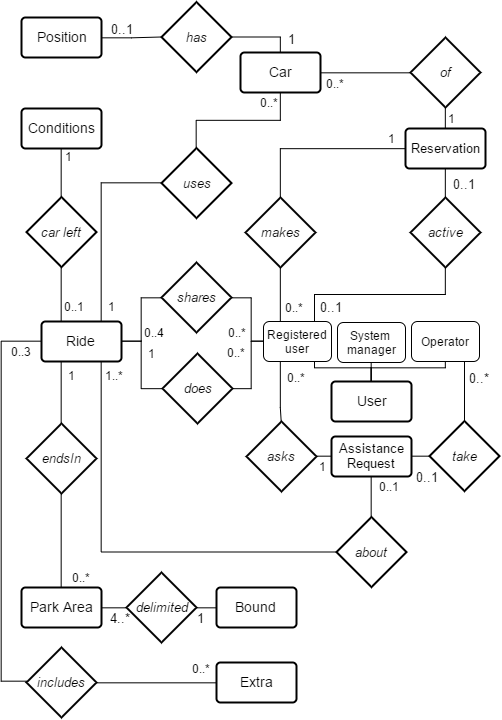

The diagram above was exported from draw.io. Its source (the exported page's mxGraphModel, read from the mxfile embedded in the PNG):
<mxGraphModel dx="752" dy="413" grid="1" gridSize="10" guides="1" tooltips="1" connect="1" arrows="1" fold="1" page="1" pageScale="1" pageWidth="826" pageHeight="1169" background="#ffffff" math="0" shadow="0">
  <root>
    <mxCell id="0" />
    <mxCell id="1" parent="0" />
    <mxCell id="4" value="makes" style="shape=rhombus;strokeWidth=2;fontSize=13;perimeter=rhombusPerimeter;whiteSpace=wrap;html=1;align=center;aspect=fixed;fontStyle=2" parent="1" vertex="1">
      <mxGeometry x="364" y="450" width="70" height="70" as="geometry" />
    </mxCell>
    <mxCell id="6" value="" style="endArrow=none;html=1;shadow=0;entryX=0.5;entryY=1;exitX=0.25;exitY=0;" parent="1" source="70" target="4" edge="1">
      <mxGeometry width="50" height="50" relative="1" as="geometry">
        <mxPoint x="550" y="550" as="sourcePoint" />
        <mxPoint x="170" y="590" as="targetPoint" />
      </mxGeometry>
    </mxCell>
    <mxCell id="48" value="0..*" style="text;html=1;resizable=0;points=[];align=center;verticalAlign=middle;labelBackgroundColor=#ffffff;" parent="6" vertex="1" connectable="0">
      <mxGeometry x="-0.584" y="2" relative="1" as="geometry">
        <mxPoint x="16" y="-3" as="offset" />
      </mxGeometry>
    </mxCell>
    <mxCell id="8" value="" style="endArrow=none;html=1;shadow=0;entryX=0.5;entryY=0;exitX=0;exitY=0.5;edgeStyle=orthogonalEdgeStyle;rounded=0;" parent="1" source="18" target="4" edge="1">
      <mxGeometry width="50" height="50" relative="1" as="geometry">
        <mxPoint x="730" y="550" as="sourcePoint" />
        <mxPoint x="170" y="590" as="targetPoint" />
      </mxGeometry>
    </mxCell>
    <mxCell id="49" value="1" style="text;html=1;resizable=0;points=[];align=center;verticalAlign=middle;labelBackgroundColor=#ffffff;" parent="8" vertex="1" connectable="0">
      <mxGeometry x="-0.592" y="-2" relative="1" as="geometry">
        <mxPoint x="22" y="-9" as="offset" />
      </mxGeometry>
    </mxCell>
    <mxCell id="98" style="edgeStyle=orthogonalEdgeStyle;rounded=0;html=1;exitX=0.25;exitY=0;entryX=0.5;entryY=1;shadow=0;startArrow=none;startFill=0;endArrow=none;endFill=0;jettySize=auto;orthogonalLoop=1;" edge="1" parent="1" source="9" target="97">
      <mxGeometry relative="1" as="geometry" />
    </mxCell>
    <mxCell id="127" value="0..1" style="text;html=1;resizable=0;points=[];align=center;verticalAlign=middle;labelBackgroundColor=#ffffff;fontSize=12;" vertex="1" connectable="0" parent="98">
      <mxGeometry x="-0.5627" relative="1" as="geometry">
        <mxPoint x="13" y="-3" as="offset" />
      </mxGeometry>
    </mxCell>
    <mxCell id="9" value="&lt;font style=&quot;font-size: 14px;&quot;&gt;Ride&lt;/font&gt;" style="strokeWidth=2;rounded=1;arcSize=10;whiteSpace=wrap;html=1;align=center;fontSize=14;" parent="1" vertex="1">
      <mxGeometry x="160" y="574" width="80" height="40" as="geometry" />
    </mxCell>
    <mxCell id="10" value="does" style="shape=rhombus;strokeWidth=2;fontSize=13;perimeter=rhombusPerimeter;whiteSpace=wrap;html=1;align=center;aspect=fixed;fontStyle=2" parent="1" vertex="1">
      <mxGeometry x="281" y="606" width="70" height="70" as="geometry" />
    </mxCell>
    <mxCell id="11" value="" style="endArrow=none;html=1;shadow=0;entryX=0;entryY=0.5;exitX=1;exitY=0.5;rounded=0;edgeStyle=orthogonalEdgeStyle;" parent="1" source="10" target="70" edge="1">
      <mxGeometry width="50" height="50" relative="1" as="geometry">
        <mxPoint x="150" y="670" as="sourcePoint" />
        <mxPoint x="450" y="550" as="targetPoint" />
        <Array as="points">
          <mxPoint x="370" y="641" />
          <mxPoint x="370" y="594" />
        </Array>
      </mxGeometry>
    </mxCell>
    <mxCell id="126" value="0..*" style="text;html=1;resizable=0;points=[];align=center;verticalAlign=middle;labelBackgroundColor=#ffffff;fontSize=12;" vertex="1" connectable="0" parent="11">
      <mxGeometry x="0.5175" y="2" relative="1" as="geometry">
        <mxPoint x="-13" y="4" as="offset" />
      </mxGeometry>
    </mxCell>
    <mxCell id="13" value="" style="endArrow=none;html=1;shadow=0;entryX=0;entryY=0.5;exitX=1;exitY=0.5;edgeStyle=orthogonalEdgeStyle;rounded=0;" parent="1" source="9" target="10" edge="1">
      <mxGeometry width="50" height="50" relative="1" as="geometry">
        <mxPoint x="150" y="670" as="sourcePoint" />
        <mxPoint x="200" y="620" as="targetPoint" />
        <Array as="points">
          <mxPoint x="260" y="594" />
          <mxPoint x="260" y="641" />
        </Array>
      </mxGeometry>
    </mxCell>
    <mxCell id="53" value="1" style="text;html=1;resizable=0;points=[];align=center;verticalAlign=middle;labelBackgroundColor=#ffffff;" parent="13" vertex="1" connectable="0">
      <mxGeometry x="-0.5631" y="-5" relative="1" as="geometry">
        <mxPoint x="11" y="7" as="offset" />
      </mxGeometry>
    </mxCell>
    <mxCell id="14" value="shares" style="shape=rhombus;strokeWidth=2;fontSize=13;perimeter=rhombusPerimeter;whiteSpace=wrap;html=1;align=center;aspect=fixed;fontStyle=2" parent="1" vertex="1">
      <mxGeometry x="280" y="515" width="70" height="70" as="geometry" />
    </mxCell>
    <mxCell id="15" value="" style="endArrow=none;html=1;shadow=0;entryX=0;entryY=0.5;exitX=1;exitY=0.5;edgeStyle=orthogonalEdgeStyle;rounded=0;" parent="1" source="14" target="70" edge="1">
      <mxGeometry width="50" height="50" relative="1" as="geometry">
        <mxPoint x="150" y="710" as="sourcePoint" />
        <mxPoint x="450" y="550" as="targetPoint" />
        <Array as="points">
          <mxPoint x="370" y="550" />
          <mxPoint x="370" y="594" />
        </Array>
      </mxGeometry>
    </mxCell>
    <mxCell id="51" value="0..*" style="text;html=1;resizable=0;points=[];align=center;verticalAlign=middle;labelBackgroundColor=#ffffff;" parent="15" vertex="1" connectable="0">
      <mxGeometry x="0.4889" y="3" relative="1" as="geometry">
        <mxPoint x="-17" y="-2" as="offset" />
      </mxGeometry>
    </mxCell>
    <mxCell id="16" value="" style="endArrow=none;html=1;shadow=0;entryX=1;entryY=0.5;exitX=0;exitY=0.5;edgeStyle=orthogonalEdgeStyle;rounded=0;" parent="1" source="14" target="9" edge="1">
      <mxGeometry width="50" height="50" relative="1" as="geometry">
        <mxPoint x="150" y="710" as="sourcePoint" />
        <mxPoint x="200" y="660" as="targetPoint" />
      </mxGeometry>
    </mxCell>
    <mxCell id="50" value="0..4" style="text;html=1;resizable=0;points=[];align=center;verticalAlign=middle;labelBackgroundColor=#ffffff;" parent="16" vertex="1" connectable="0">
      <mxGeometry x="0.6715" y="-1" relative="1" as="geometry">
        <mxPoint x="20" y="-8" as="offset" />
      </mxGeometry>
    </mxCell>
    <mxCell id="117" style="edgeStyle=orthogonalEdgeStyle;rounded=0;html=1;exitX=0.5;exitY=0;entryX=0.5;entryY=1;shadow=0;startArrow=none;startFill=0;endArrow=none;endFill=0;jettySize=auto;orthogonalLoop=1;fontSize=13;" edge="1" parent="1" source="17" target="67">
      <mxGeometry relative="1" as="geometry" />
    </mxCell>
    <mxCell id="119" style="edgeStyle=orthogonalEdgeStyle;rounded=0;html=1;exitX=0.5;exitY=0;entryX=0.75;entryY=1;shadow=0;startArrow=none;startFill=0;endArrow=none;endFill=0;jettySize=auto;orthogonalLoop=1;fontSize=13;" edge="1" parent="1" source="17" target="70">
      <mxGeometry relative="1" as="geometry">
        <Array as="points">
          <mxPoint x="490" y="620" />
          <mxPoint x="433" y="620" />
        </Array>
      </mxGeometry>
    </mxCell>
    <mxCell id="120" style="edgeStyle=orthogonalEdgeStyle;rounded=0;html=1;exitX=0.5;exitY=0;entryX=0.5;entryY=1;shadow=0;startArrow=none;startFill=0;endArrow=none;endFill=0;jettySize=auto;orthogonalLoop=1;fontSize=13;" edge="1" parent="1" source="17" target="68">
      <mxGeometry relative="1" as="geometry">
        <Array as="points">
          <mxPoint x="490" y="620" />
          <mxPoint x="564" y="620" />
        </Array>
      </mxGeometry>
    </mxCell>
    <mxCell id="17" value="&lt;font style=&quot;font-size: 14px;&quot;&gt;User&lt;/font&gt;" style="strokeWidth=2;rounded=1;arcSize=10;whiteSpace=wrap;html=1;align=center;fontSize=14;" parent="1" vertex="1">
      <mxGeometry x="450" y="634" width="80" height="40" as="geometry" />
    </mxCell>
    <mxCell id="18" value="&lt;font style=&quot;font-size: 13px;&quot;&gt;Reservation&lt;/font&gt;" style="strokeWidth=2;rounded=1;arcSize=10;whiteSpace=wrap;html=1;align=center;fontSize=13;" parent="1" vertex="1">
      <mxGeometry x="524" y="381" width="80" height="40" as="geometry" />
    </mxCell>
    <mxCell id="62" style="edgeStyle=orthogonalEdgeStyle;rounded=1;comic=0;html=1;exitX=0.5;exitY=1;entryX=0.5;entryY=0;endArrow=none;endFill=0;jettySize=auto;orthogonalLoop=1;" parent="1" source="19" target="61" edge="1">
      <mxGeometry relative="1" as="geometry" />
    </mxCell>
    <mxCell id="66" value="0..1" style="text;html=1;resizable=0;points=[];align=center;verticalAlign=middle;labelBackgroundColor=#ffffff;" parent="62" vertex="1" connectable="0">
      <mxGeometry x="-0.6242" y="3" relative="1" as="geometry">
        <mxPoint x="15" y="2" as="offset" />
      </mxGeometry>
    </mxCell>
    <mxCell id="19" value="&lt;font style=&quot;font-size: 13px;&quot;&gt;Assistance Request&lt;/font&gt;" style="strokeWidth=2;rounded=1;arcSize=10;whiteSpace=wrap;html=1;align=center;fontSize=13;" parent="1" vertex="1">
      <mxGeometry x="450" y="689" width="80" height="40" as="geometry" />
    </mxCell>
    <mxCell id="20" value="" style="endArrow=none;html=1;shadow=0;entryX=0.5;entryY=0;exitX=0.25;exitY=1;rounded=0;edgeStyle=orthogonalEdgeStyle;" parent="1" source="70" target="21" edge="1">
      <mxGeometry width="50" height="50" relative="1" as="geometry">
        <mxPoint x="150" y="790" as="sourcePoint" />
        <mxPoint x="200" y="740" as="targetPoint" />
        <Array as="points">
          <mxPoint x="399" y="660" />
          <mxPoint x="399" y="660" />
        </Array>
      </mxGeometry>
    </mxCell>
    <mxCell id="54" value="0..*" style="text;html=1;resizable=0;points=[];align=center;verticalAlign=middle;labelBackgroundColor=#ffffff;" parent="20" vertex="1" connectable="0">
      <mxGeometry x="-0.6222" relative="1" as="geometry">
        <mxPoint x="16" y="4" as="offset" />
      </mxGeometry>
    </mxCell>
    <mxCell id="21" value="asks" style="shape=rhombus;strokeWidth=2;fontSize=13;perimeter=rhombusPerimeter;whiteSpace=wrap;html=1;align=center;aspect=fixed;fontStyle=2" parent="1" vertex="1">
      <mxGeometry x="365" y="674" width="70" height="70" as="geometry" />
    </mxCell>
    <mxCell id="22" value="" style="endArrow=none;html=1;shadow=0;entryX=1;entryY=0.5;exitX=0;exitY=0.5;" parent="1" target="21" edge="1" source="19">
      <mxGeometry width="50" height="50" relative="1" as="geometry">
        <mxPoint x="600" y="720" as="sourcePoint" />
        <mxPoint x="200" y="760" as="targetPoint" />
      </mxGeometry>
    </mxCell>
    <mxCell id="55" value="1" style="text;html=1;resizable=0;points=[];align=center;verticalAlign=middle;labelBackgroundColor=#ffffff;" parent="22" vertex="1" connectable="0">
      <mxGeometry x="-0.376" y="-2" relative="1" as="geometry">
        <mxPoint x="-4" y="12" as="offset" />
      </mxGeometry>
    </mxCell>
    <mxCell id="91" style="edgeStyle=orthogonalEdgeStyle;rounded=0;html=1;exitX=1;exitY=0.5;entryX=0;entryY=0.5;shadow=0;startArrow=none;startFill=0;endArrow=none;endFill=0;jettySize=auto;orthogonalLoop=1;" edge="1" parent="1" source="23" target="89">
      <mxGeometry relative="1" as="geometry" />
    </mxCell>
    <mxCell id="123" value="4..*" style="text;html=1;resizable=0;points=[];align=center;verticalAlign=middle;labelBackgroundColor=#ffffff;fontSize=13;" vertex="1" connectable="0" parent="91">
      <mxGeometry x="-0.3188" y="-1" relative="1" as="geometry">
        <mxPoint x="11" y="9" as="offset" />
      </mxGeometry>
    </mxCell>
    <mxCell id="23" value="&lt;font style=&quot;font-size: 14px;&quot;&gt;Park Area&lt;/font&gt;" style="strokeWidth=2;rounded=1;arcSize=10;whiteSpace=wrap;html=1;align=center;fontSize=14;" parent="1" vertex="1">
      <mxGeometry x="140" y="840" width="80" height="40" as="geometry" />
    </mxCell>
    <mxCell id="24" value="endsIn" style="shape=rhombus;strokeWidth=2;fontSize=13;perimeter=rhombusPerimeter;whiteSpace=wrap;html=1;align=center;aspect=fixed;fontStyle=2" parent="1" vertex="1">
      <mxGeometry x="145" y="676" width="70" height="70" as="geometry" />
    </mxCell>
    <mxCell id="25" value="" style="endArrow=none;html=1;shadow=0;entryX=0.5;entryY=0;exitX=0.25;exitY=1;" parent="1" source="9" target="24" edge="1">
      <mxGeometry width="50" height="50" relative="1" as="geometry">
        <mxPoint x="150" y="820" as="sourcePoint" />
        <mxPoint x="200" y="770" as="targetPoint" />
      </mxGeometry>
    </mxCell>
    <mxCell id="56" value="1" style="text;html=1;resizable=0;points=[];align=center;verticalAlign=middle;labelBackgroundColor=#ffffff;" parent="25" vertex="1" connectable="0">
      <mxGeometry x="-0.6889" relative="1" as="geometry">
        <mxPoint x="10" y="4" as="offset" />
      </mxGeometry>
    </mxCell>
    <mxCell id="27" value="" style="endArrow=none;html=1;shadow=0;entryX=0.5;entryY=1;exitX=0.5;exitY=0;edgeStyle=orthogonalEdgeStyle;" parent="1" source="23" target="24" edge="1">
      <mxGeometry width="50" height="50" relative="1" as="geometry">
        <mxPoint x="150" y="820" as="sourcePoint" />
        <mxPoint x="200" y="770" as="targetPoint" />
      </mxGeometry>
    </mxCell>
    <mxCell id="57" value="0..*" style="text;html=1;resizable=0;points=[];align=center;verticalAlign=middle;labelBackgroundColor=#ffffff;" parent="27" vertex="1" connectable="0">
      <mxGeometry x="-0.416" y="-3" relative="1" as="geometry">
        <mxPoint x="17" y="17" as="offset" />
      </mxGeometry>
    </mxCell>
    <mxCell id="83" style="edgeStyle=orthogonalEdgeStyle;rounded=0;html=1;exitX=0.5;exitY=0;entryX=1;entryY=0.5;shadow=0;startArrow=none;startFill=0;endArrow=none;endFill=0;jettySize=auto;orthogonalLoop=1;" edge="1" parent="1" source="29" target="79">
      <mxGeometry relative="1" as="geometry">
        <Array as="points">
          <mxPoint x="399" y="290" />
        </Array>
      </mxGeometry>
    </mxCell>
    <mxCell id="113" value="1" style="text;html=1;resizable=0;points=[];align=center;verticalAlign=middle;labelBackgroundColor=#ffffff;fontSize=13;" vertex="1" connectable="0" parent="83">
      <mxGeometry x="-0.6298" y="1" relative="1" as="geometry">
        <mxPoint x="12" y="-3" as="offset" />
      </mxGeometry>
    </mxCell>
    <mxCell id="29" value="&lt;font style=&quot;font-size: 14px;&quot;&gt;Car&lt;/font&gt;" style="strokeWidth=2;rounded=1;arcSize=10;whiteSpace=wrap;html=1;align=center;fontSize=14;" parent="1" vertex="1">
      <mxGeometry x="359" y="305" width="80" height="40" as="geometry" />
    </mxCell>
    <mxCell id="30" value="uses" style="shape=rhombus;strokeWidth=2;fontSize=13;perimeter=rhombusPerimeter;whiteSpace=wrap;html=1;align=center;aspect=fixed;fontStyle=2" parent="1" vertex="1">
      <mxGeometry x="280" y="400.6000061035156" width="70" height="70" as="geometry" />
    </mxCell>
    <mxCell id="31" value="" style="endArrow=none;html=1;shadow=0;exitX=0;exitY=0.5;entryX=0.75;entryY=0;edgeStyle=orthogonalEdgeStyle;rounded=0;" parent="1" source="30" target="9" edge="1">
      <mxGeometry width="50" height="50" relative="1" as="geometry">
        <mxPoint x="150" y="840" as="sourcePoint" />
        <mxPoint x="270" y="390" as="targetPoint" />
      </mxGeometry>
    </mxCell>
    <mxCell id="44" value="1" style="text;html=1;resizable=0;points=[];align=center;verticalAlign=middle;labelBackgroundColor=#ffffff;" parent="31" vertex="1" connectable="0">
      <mxGeometry x="0.8244" relative="1" as="geometry">
        <mxPoint x="10" y="2" as="offset" />
      </mxGeometry>
    </mxCell>
    <mxCell id="32" value="" style="endArrow=none;html=1;shadow=0;entryX=0.5;entryY=1;exitX=0.5;exitY=0;edgeStyle=orthogonalEdgeStyle;rounded=0;" parent="1" source="30" target="29" edge="1">
      <mxGeometry width="50" height="50" relative="1" as="geometry">
        <mxPoint x="150" y="840" as="sourcePoint" />
        <mxPoint x="200" y="790" as="targetPoint" />
      </mxGeometry>
    </mxCell>
    <mxCell id="45" value="0..*" style="text;html=1;resizable=0;points=[];align=center;verticalAlign=middle;labelBackgroundColor=#ffffff;" parent="32" vertex="1" connectable="0">
      <mxGeometry x="0.79" y="1" relative="1" as="geometry">
        <mxPoint x="-10" y="-6" as="offset" />
      </mxGeometry>
    </mxCell>
    <mxCell id="33" value="of" style="shape=rhombus;strokeWidth=2;fontSize=13;perimeter=rhombusPerimeter;whiteSpace=wrap;html=1;align=center;aspect=fixed;fontStyle=2" parent="1" vertex="1">
      <mxGeometry x="529" y="290" width="70" height="70" as="geometry" />
    </mxCell>
    <mxCell id="34" value="" style="endArrow=none;html=1;shadow=0;entryX=0;entryY=0.5;exitX=1;exitY=0.5;" parent="1" source="29" target="33" edge="1">
      <mxGeometry width="50" height="50" relative="1" as="geometry">
        <mxPoint x="150" y="840" as="sourcePoint" />
        <mxPoint x="200" y="790" as="targetPoint" />
      </mxGeometry>
    </mxCell>
    <mxCell id="46" value="0..*" style="text;html=1;resizable=0;points=[];align=center;verticalAlign=middle;labelBackgroundColor=#ffffff;" parent="34" vertex="1" connectable="0">
      <mxGeometry x="-0.7169" y="2" relative="1" as="geometry">
        <mxPoint x="2" y="12" as="offset" />
      </mxGeometry>
    </mxCell>
    <mxCell id="35" value="" style="endArrow=none;html=1;shadow=0;entryX=0.5;entryY=0;exitX=0.5;exitY=1;" parent="1" source="33" target="18" edge="1">
      <mxGeometry width="50" height="50" relative="1" as="geometry">
        <mxPoint x="150" y="840" as="sourcePoint" />
        <mxPoint x="200" y="790" as="targetPoint" />
      </mxGeometry>
    </mxCell>
    <mxCell id="47" value="1" style="text;html=1;resizable=0;points=[];align=center;verticalAlign=middle;labelBackgroundColor=#ffffff;" parent="35" vertex="1" connectable="0">
      <mxGeometry x="0.488" y="2" relative="1" as="geometry">
        <mxPoint x="4" y="-6" as="offset" />
      </mxGeometry>
    </mxCell>
    <mxCell id="37" value="&lt;font style=&quot;font-size: 14px;&quot;&gt;Extra&lt;/font&gt;" style="strokeWidth=2;rounded=1;arcSize=10;whiteSpace=wrap;html=1;align=center;fontSize=14;" parent="1" vertex="1">
      <mxGeometry x="335" y="915" width="80" height="40" as="geometry" />
    </mxCell>
    <mxCell id="38" value="includes" style="shape=rhombus;strokeWidth=2;fontSize=13;perimeter=rhombusPerimeter;whiteSpace=wrap;html=1;align=center;aspect=fixed;fontStyle=2" parent="1" vertex="1">
      <mxGeometry x="145" y="900" width="70" height="70" as="geometry" />
    </mxCell>
    <mxCell id="39" value="" style="endArrow=none;html=1;shadow=0;entryX=0;entryY=0.5;exitX=0;exitY=0.5;edgeStyle=orthogonalEdgeStyle;rounded=0;" parent="1" source="38" target="9" edge="1">
      <mxGeometry width="50" height="50" relative="1" as="geometry">
        <mxPoint x="150" y="980" as="sourcePoint" />
        <mxPoint x="200" y="930" as="targetPoint" />
        <Array as="points">
          <mxPoint x="120" y="934" />
          <mxPoint x="120" y="594" />
        </Array>
      </mxGeometry>
    </mxCell>
    <mxCell id="58" value="0..3" style="text;html=1;resizable=0;points=[];align=center;verticalAlign=middle;labelBackgroundColor=#ffffff;" parent="39" vertex="1" connectable="0">
      <mxGeometry x="0.9294" y="1" relative="1" as="geometry">
        <mxPoint x="-6" y="11" as="offset" />
      </mxGeometry>
    </mxCell>
    <mxCell id="40" value="" style="endArrow=none;html=1;shadow=0;entryX=1;entryY=0.5;exitX=0;exitY=0.5;" parent="1" source="37" target="38" edge="1">
      <mxGeometry width="50" height="50" relative="1" as="geometry">
        <mxPoint x="120" y="980" as="sourcePoint" />
        <mxPoint x="170" y="930" as="targetPoint" />
      </mxGeometry>
    </mxCell>
    <mxCell id="59" value="0..*" style="text;html=1;resizable=0;points=[];align=center;verticalAlign=middle;labelBackgroundColor=#ffffff;" parent="40" vertex="1" connectable="0">
      <mxGeometry x="-0.376" y="-2" relative="1" as="geometry">
        <mxPoint x="22" y="-13" as="offset" />
      </mxGeometry>
    </mxCell>
    <mxCell id="63" style="edgeStyle=orthogonalEdgeStyle;rounded=0;comic=0;html=1;exitX=0;exitY=0.5;entryX=0.75;entryY=1;endArrow=none;endFill=0;jettySize=auto;orthogonalLoop=1;" parent="1" source="61" target="9" edge="1">
      <mxGeometry relative="1" as="geometry" />
    </mxCell>
    <mxCell id="65" value="1..*" style="text;html=1;resizable=0;points=[];align=center;verticalAlign=middle;labelBackgroundColor=none;" parent="63" vertex="1" connectable="0">
      <mxGeometry x="0.9468" y="3" relative="1" as="geometry">
        <mxPoint x="16" y="2" as="offset" />
      </mxGeometry>
    </mxCell>
    <mxCell id="61" value="about" style="shape=rhombus;strokeWidth=2;fontSize=13;perimeter=rhombusPerimeter;whiteSpace=wrap;html=1;align=center;aspect=fixed;fontStyle=2" parent="1" vertex="1">
      <mxGeometry x="455" y="769.6000061035156" width="70" height="70" as="geometry" />
    </mxCell>
    <mxCell id="67" value="System &lt;br&gt;manager" style="rounded=1;whiteSpace=wrap;html=1;" vertex="1" parent="1">
      <mxGeometry x="456" y="575" width="68" height="40" as="geometry" />
    </mxCell>
    <mxCell id="102" style="edgeStyle=orthogonalEdgeStyle;rounded=0;html=1;exitX=0.75;exitY=1;entryX=0.5;entryY=0;shadow=0;startArrow=none;startFill=0;endArrow=none;endFill=0;jettySize=auto;orthogonalLoop=1;" edge="1" parent="1" source="68" target="101">
      <mxGeometry relative="1" as="geometry">
        <Array as="points">
          <mxPoint x="581" y="594" />
          <mxPoint x="583" y="594" />
        </Array>
      </mxGeometry>
    </mxCell>
    <mxCell id="121" value="0..*" style="text;html=1;resizable=0;points=[];align=center;verticalAlign=middle;labelBackgroundColor=#ffffff;fontSize=13;" vertex="1" connectable="0" parent="102">
      <mxGeometry x="-0.0152" y="1" relative="1" as="geometry">
        <mxPoint x="14" y="8" as="offset" />
      </mxGeometry>
    </mxCell>
    <mxCell id="68" value="Operator" style="rounded=1;whiteSpace=wrap;html=1;" vertex="1" parent="1">
      <mxGeometry x="530" y="574" width="68" height="40" as="geometry" />
    </mxCell>
    <mxCell id="94" style="edgeStyle=orthogonalEdgeStyle;rounded=0;html=1;exitX=0.75;exitY=0;entryX=0.5;entryY=1;shadow=0;startArrow=none;startFill=0;endArrow=none;endFill=0;jettySize=auto;orthogonalLoop=1;" edge="1" parent="1" source="70" target="93">
      <mxGeometry relative="1" as="geometry" />
    </mxCell>
    <mxCell id="116" value="0..1" style="text;html=1;resizable=0;points=[];align=center;verticalAlign=middle;labelBackgroundColor=#ffffff;fontSize=13;" vertex="1" connectable="0" parent="94">
      <mxGeometry x="-0.8979" y="3" relative="1" as="geometry">
        <mxPoint x="20" y="-5" as="offset" />
      </mxGeometry>
    </mxCell>
    <mxCell id="70" value="Registered user" style="rounded=1;whiteSpace=wrap;html=1;" vertex="1" parent="1">
      <mxGeometry x="382" y="574" width="68" height="40" as="geometry" />
    </mxCell>
    <mxCell id="79" value="has" style="shape=rhombus;strokeWidth=2;fontSize=13;perimeter=rhombusPerimeter;whiteSpace=wrap;html=1;align=center;aspect=fixed;fontStyle=2" vertex="1" parent="1">
      <mxGeometry x="280" y="254.60000610351562" width="70" height="70" as="geometry" />
    </mxCell>
    <mxCell id="85" style="edgeStyle=orthogonalEdgeStyle;rounded=0;html=1;exitX=1;exitY=0.5;entryX=0;entryY=0.5;shadow=0;startArrow=none;startFill=0;endArrow=none;endFill=0;jettySize=auto;orthogonalLoop=1;" edge="1" parent="1" source="80" target="79">
      <mxGeometry relative="1" as="geometry">
        <Array as="points">
          <mxPoint x="250" y="290" />
        </Array>
      </mxGeometry>
    </mxCell>
    <mxCell id="114" value="0..1" style="text;html=1;resizable=0;points=[];align=center;verticalAlign=middle;labelBackgroundColor=#ffffff;fontSize=13;" vertex="1" connectable="0" parent="85">
      <mxGeometry x="-0.5862" y="-1" relative="1" as="geometry">
        <mxPoint x="8" y="-10" as="offset" />
      </mxGeometry>
    </mxCell>
    <mxCell id="80" value="&lt;font style=&quot;font-size: 14px;&quot;&gt;Position&lt;/font&gt;" style="strokeWidth=2;rounded=1;arcSize=10;whiteSpace=wrap;html=1;align=center;fontSize=14;" vertex="1" parent="1">
      <mxGeometry x="140" y="270" width="80" height="40" as="geometry" />
    </mxCell>
    <mxCell id="92" style="edgeStyle=orthogonalEdgeStyle;rounded=0;html=1;exitX=1;exitY=0.5;entryX=0;entryY=0.5;shadow=0;startArrow=none;startFill=0;endArrow=none;endFill=0;jettySize=auto;orthogonalLoop=1;" edge="1" parent="1" source="89" target="90">
      <mxGeometry relative="1" as="geometry" />
    </mxCell>
    <mxCell id="125" value="1" style="text;html=1;resizable=0;points=[];align=center;verticalAlign=middle;labelBackgroundColor=#ffffff;fontSize=13;" vertex="1" connectable="0" parent="92">
      <mxGeometry x="-0.0485" y="-1" relative="1" as="geometry">
        <mxPoint x="-5" y="9" as="offset" />
      </mxGeometry>
    </mxCell>
    <mxCell id="89" value="delimited" style="shape=rhombus;strokeWidth=2;fontSize=13;perimeter=rhombusPerimeter;whiteSpace=wrap;html=1;align=center;aspect=fixed;fontStyle=2" vertex="1" parent="1">
      <mxGeometry x="245" y="825" width="70" height="70" as="geometry" />
    </mxCell>
    <mxCell id="90" value="&lt;font style=&quot;font-size: 14px;&quot;&gt;Bound&lt;/font&gt;" style="strokeWidth=2;rounded=1;arcSize=10;whiteSpace=wrap;html=1;align=center;fontSize=14;" vertex="1" parent="1">
      <mxGeometry x="335" y="840" width="80" height="40" as="geometry" />
    </mxCell>
    <mxCell id="95" style="edgeStyle=orthogonalEdgeStyle;rounded=0;html=1;exitX=0.5;exitY=0;entryX=0.5;entryY=1;shadow=0;startArrow=none;startFill=0;endArrow=none;endFill=0;jettySize=auto;orthogonalLoop=1;" edge="1" parent="1" source="93" target="18">
      <mxGeometry relative="1" as="geometry" />
    </mxCell>
    <mxCell id="115" value="0..1" style="text;html=1;resizable=0;points=[];align=center;verticalAlign=middle;labelBackgroundColor=#ffffff;fontSize=13;" vertex="1" connectable="0" parent="95">
      <mxGeometry x="0.4632" y="-3" relative="1" as="geometry">
        <mxPoint x="16" y="7" as="offset" />
      </mxGeometry>
    </mxCell>
    <mxCell id="93" value="active" style="shape=rhombus;strokeWidth=2;fontSize=13;perimeter=rhombusPerimeter;whiteSpace=wrap;html=1;align=center;aspect=fixed;fontStyle=2" vertex="1" parent="1">
      <mxGeometry x="529" y="450" width="70" height="70" as="geometry" />
    </mxCell>
    <mxCell id="96" value="&lt;font style=&quot;font-size: 14px;&quot;&gt;Conditions&lt;/font&gt;" style="strokeWidth=2;rounded=1;arcSize=10;whiteSpace=wrap;html=1;align=center;fontSize=14;" vertex="1" parent="1">
      <mxGeometry x="140" y="361" width="80" height="40" as="geometry" />
    </mxCell>
    <mxCell id="99" style="edgeStyle=orthogonalEdgeStyle;rounded=0;html=1;exitX=0.5;exitY=0;entryX=0.5;entryY=1;shadow=0;startArrow=none;startFill=0;endArrow=none;endFill=0;jettySize=auto;orthogonalLoop=1;" edge="1" parent="1" source="97" target="96">
      <mxGeometry relative="1" as="geometry" />
    </mxCell>
    <mxCell id="128" value="1" style="text;html=1;resizable=0;points=[];align=center;verticalAlign=middle;labelBackgroundColor=#ffffff;fontSize=12;" vertex="1" connectable="0" parent="99">
      <mxGeometry x="0.6775" relative="1" as="geometry">
        <mxPoint x="7" as="offset" />
      </mxGeometry>
    </mxCell>
    <mxCell id="97" value="car left" style="shape=rhombus;strokeWidth=2;fontSize=13;perimeter=rhombusPerimeter;whiteSpace=wrap;html=1;align=center;aspect=fixed;fontStyle=2" vertex="1" parent="1">
      <mxGeometry x="145" y="449.6000061035156" width="70" height="70" as="geometry" />
    </mxCell>
    <mxCell id="103" style="edgeStyle=orthogonalEdgeStyle;rounded=0;html=1;exitX=0;exitY=0.5;entryX=1;entryY=0.5;shadow=0;startArrow=none;startFill=0;endArrow=none;endFill=0;jettySize=auto;orthogonalLoop=1;" edge="1" parent="1" source="101" target="19">
      <mxGeometry relative="1" as="geometry" />
    </mxCell>
    <mxCell id="122" value="0..1" style="text;html=1;resizable=0;points=[];align=center;verticalAlign=middle;labelBackgroundColor=#ffffff;fontSize=13;" vertex="1" connectable="0" parent="103">
      <mxGeometry x="1" y="4" relative="1" as="geometry">
        <mxPoint x="16" y="16" as="offset" />
      </mxGeometry>
    </mxCell>
    <mxCell id="101" value="take" style="shape=rhombus;strokeWidth=2;fontSize=13;perimeter=rhombusPerimeter;whiteSpace=wrap;html=1;align=center;aspect=fixed;fontStyle=2" vertex="1" parent="1">
      <mxGeometry x="548" y="673.6000061035156" width="70" height="70" as="geometry" />
    </mxCell>
  </root>
</mxGraphModel>